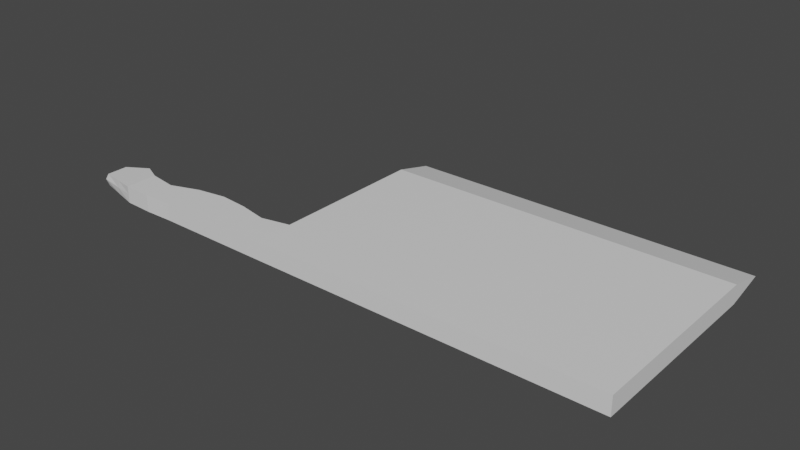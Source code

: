 # Source: kitchen_knife.blend  (saved by Blender 2.80.75; exported with 4.5.12 LTS)
import bpy
from mathutils import Matrix  # noqa: F401  (used for matrix-valued properties, if any)

bpy.ops.wm.read_factory_settings(use_empty=True)
scene = bpy.context.scene
scene.name = 'Scene'

# ---- collections
col_collection = bpy.data.collections.new('Collection'); scene.collection.children.link(col_collection)

# ---- materials (node trees are filled in below, after node groups)
mat_material = bpy.data.materials.new('Material')
mat_material.alpha_threshold = 0.0
mat_material.use_transparent_shadow = False
mat_material.line_color = (0.0, 0.0, 0.0, 1.0)

# ---- material node trees
mat_material.use_nodes = True; mat_material.node_tree.nodes.clear()
_N = mat_material.node_tree.nodes; _L = mat_material.node_tree.links
n0 = _N.new('ShaderNodeOutputMaterial'); n0.name = 'Material Output'; n0.location = (300, 300)
n1 = _N.new('ShaderNodeBsdfPrincipled'); n1.name = 'Principled BSDF'; n1.location = (10, 300)
n1.distribution = 'GGX'
n1.subsurface_method = 'BURLEY'
n1.inputs[2].default_value = 0.4
n1.inputs[3].default_value = 1.45
n1.inputs[27].default_value = (0.0, 0.0, 0.0, 1.0)
n1.inputs[28].default_value = 1.0
_L.new(n1.outputs[0], n0.inputs[0])
n0.is_active_output = True

# ---- world
world_world = bpy.data.worlds.new('World'); scene.world = world_world
world_world.use_nodes = True; world_world.node_tree.nodes.clear()
_N = world_world.node_tree.nodes; _L = world_world.node_tree.links
n0 = _N.new('ShaderNodeOutputWorld'); n0.name = 'World Output'; n0.location = (300, 300)
n1 = _N.new('ShaderNodeBackground'); n1.name = 'Background'; n1.location = (10, 300)
n1.inputs[0].default_value = (0.05088, 0.05088, 0.05088, 1.0)
_L.new(n1.outputs[0], n0.inputs[0])
n0.is_active_output = True
world_world.color = (0.05088, 0.05088, 0.05088)
world_world.use_sun_shadow = False
world_world.sun_shadow_jitter_overblur = 0.0

# ---- meshes
me_cube = bpy.data.meshes.new('Cube')
me_cube.from_pydata([(1.0, 1.078, 0.4921), (1.0, 1.078, -0.4777), (1.0, -1.0, 0.4921), (1.0, -1.0, -0.4777), (-10.39, 0.5939, 0.3051), (-10.39, 0.5939, -0.3361), (-10.39, -0.5158, 0.3051), (-10.39, -0.5158, -0.3361), (19.18, 1.0, 0.4921), (19.18, 1.0, -0.4777), (19.18, -1.0, 0.4921), (19.18, -1.0, -0.4777), (1.0, 9.125, 0.4921), (1.0, 9.125, -0.4777), (19.18, 9.125, 0.4921), (19.18, 9.125, -0.4777), (1.0, 1.078, 0.0), (-10.55, -0.5801, -0.007625), (1.0, -1.0, 0.0), (-10.55, 0.6582, -0.007625), (19.18, 1.0, 0.0), (19.18, -1.0, 0.0), (1.0, 11.15, 0.0), (19.18, 11.15, 0.0), (-5.126, 0.9784, -0.4653), (-5.126, -1.0, 0.4499), (-5.126, -1.0, -0.4653), (-5.126, 0.9784, 0.4499), (-5.126, 0.9784, 0.0), (-5.126, -1.0, 0.0), (-2.063, -1.0, -0.4715), (-2.063, 1.078, 0.471), (-2.063, 1.078, 0.0), (-2.063, 1.078, -0.4715), (-2.063, -1.0, 0.471), (-2.063, -1.0, 0.0), (-8.189, 0.6909, -0.4592), (-8.189, -1.0, 0.4288), (-8.189, -1.0, 0.0), (-8.189, -1.0, -0.4592), (-8.189, 0.6909, 0.4288), (-8.189, 0.6909, 0.0), (10.09, -1.0, -0.4777), (10.09, -1.0, 0.4921), (10.09, 1.039, 0.4921), (10.09, 1.039, -0.4777), (10.09, 9.125, 0.4921), (10.09, 9.125, -0.4777), (10.09, 11.15, 0.0), (10.09, -1.0, 0.0), (19.18, 4.048, -0.4777), (19.18, 4.048, 0.4921), (1.0, 4.088, -0.4777), (1.0, 4.088, 0.4921), (1.0, 5.099, 0.0), (19.18, 5.06, 0.0), (10.09, 4.068, 0.4921), (10.09, 4.068, -0.4777), (14.63, -1.0, -0.4777), (14.63, 1.02, 0.4921), (14.63, 9.125, 0.4921), (14.63, 11.15, 0.0), (14.63, -1.0, 0.0), (14.63, -1.0, 0.4921), (14.63, 1.02, -0.4777), (14.63, 9.125, -0.4777), (14.63, 4.058, -0.4777), (14.63, 4.058, 0.4921), (5.544, -1.0, 0.4921), (5.544, 1.059, -0.4777), (5.544, 9.125, -0.4777), (5.544, -1.0, -0.4777), (5.544, 1.059, 0.4921), (5.544, 9.125, 0.4921), (5.544, 11.15, 0.0), (5.544, -1.0, 0.0), (5.544, 4.078, 0.4921), (5.544, 4.078, -0.4777), (-0.5315, -1.0, -0.4746), (-0.5315, 0.7667, 0.4778), (-0.5315, 0.8095, 0.0001205), (-0.5315, 0.7667, -0.4711), (-0.5315, -1.0, 0.4815), (-0.5315, -1.0, 0.0), (-3.597, 1.272, -0.4684), (-3.594, -1.0, 0.4605), (-3.594, -1.0, 0.0), (-3.594, -1.0, -0.4684), (-3.594, 1.218, 0.4605), (-3.598, 1.237, 1.749e-05), (-6.657, -1.048, -0.4623), (-6.657, 0.4548, 0.4394), (-6.657, 0.4548, 0.0), (-6.657, 0.4548, -0.4623), (-6.657, -1.048, 0.4394), (-6.657, -1.048, 0.0), (-9.188, 1.169, -0.4033), (-9.188, -0.7802, 0.3727), (-9.261, -0.8094, -0.003462), (-9.188, -0.7802, -0.4033), (-9.188, 1.169, 0.3727), (-9.261, 1.198, -0.003462)], [], [(100, 4, 6, 97), (98, 97, 6, 17), (17, 6, 4, 19), (81, 1, 3, 78), (62, 58, 11, 21), (80, 79, 0, 16), (20, 8, 10, 21), (55, 50, 15, 23), (58, 64, 9, 11), (59, 63, 10, 8), (61, 60, 14, 23), (77, 52, 13, 70), (54, 53, 12, 22), (67, 51, 14, 60), (52, 54, 22, 13), (65, 61, 23, 15), (51, 55, 23, 14), (9, 20, 21, 11), (81, 80, 16, 1), (63, 62, 21, 10), (7, 17, 19, 5), (99, 98, 17, 7), (87, 86, 29, 26), (93, 92, 28, 24), (92, 91, 27, 28), (93, 24, 26, 90), (86, 85, 25, 29), (88, 27, 25, 85), (79, 31, 34, 82), (83, 82, 34, 35), (78, 83, 35, 30), (84, 89, 32, 33), (89, 88, 31, 32), (84, 33, 30, 87), (96, 36, 39, 99), (101, 100, 40, 41), (96, 101, 41, 36), (90, 95, 38, 39), (95, 94, 37, 38), (91, 40, 37, 94), (68, 75, 49, 43), (70, 74, 48, 47), (76, 56, 46, 73), (66, 57, 47, 65), (74, 73, 46, 48), (72, 68, 43, 44), (71, 69, 45, 42), (75, 71, 42, 49), (64, 45, 57, 66), (72, 44, 56, 76), (8, 20, 55, 51), (1, 16, 54, 52), (59, 8, 51, 67), (16, 0, 53, 54), (69, 1, 52, 77), (20, 9, 50, 55), (44, 59, 67, 56), (9, 64, 66, 50), (50, 66, 65, 15), (43, 49, 62, 63), (47, 48, 61, 65), (56, 67, 60, 46), (48, 46, 60, 61), (44, 43, 63, 59), (42, 45, 64, 58), (49, 42, 58, 62), (45, 69, 77, 57), (0, 72, 76, 53), (18, 3, 71, 75), (3, 1, 69, 71), (0, 2, 68, 72), (22, 12, 73, 74), (53, 76, 73, 12), (13, 22, 74, 70), (2, 18, 75, 68), (57, 77, 70, 47), (3, 18, 83, 78), (18, 2, 82, 83), (0, 79, 82, 2), (33, 32, 80, 81), (32, 31, 79, 80), (33, 81, 78, 30), (24, 84, 87, 26), (28, 27, 88, 89), (24, 28, 89, 84), (31, 88, 85, 34), (35, 34, 85, 86), (30, 35, 86, 87), (27, 91, 94, 25), (29, 25, 94, 95), (26, 29, 95, 90), (36, 93, 90, 39), (41, 40, 91, 92), (36, 41, 92, 93), (5, 19, 101, 96), (19, 4, 100, 101), (5, 96, 99, 7), (39, 38, 98, 99), (38, 37, 97, 98), (40, 100, 97, 37)])
_uv = me_cube.uv_layers.new(name='UVMap')
_uv.uv.foreach_set('vector', [0.5909, 0.0, 0.625, 0.0, 0.625, 0.25, 0.5909, 0.25, 0.5, 0.4659, 0.625, 0.4659, 0.625, 0.5, 0.5, 0.5, 0.5, 0.5, 0.625, 0.5, 0.625, 0.75, 0.5, 0.75, 0.5938, 0.75, 0.625, 0.75, 0.625, 1.0, 0.5938, 1.0, 0.5, 0.25, 0.375, 0.25, 0.375, 0.25, 0.5, 0.25, 0.75, 0.7188, 0.875, 0.7188, 0.875, 0.75, 0.75, 0.75, 0.25, 0.5, 0.375, 0.5, 0.375, 0.75, 0.25, 0.75, 0.25, 0.5, 0.125, 0.5, 0.125, 0.5, 0.25, 0.5, 0.625, 1.0, 0.625, 0.75, 0.625, 0.75, 0.625, 1.0, 0.375, 0.0, 0.375, 0.25, 0.375, 0.25, 0.375, 0.0, 0.75, 0.75, 0.875, 0.75, 0.875, 0.75, 0.75, 0.75, 0.625, 0.75, 0.625, 0.75, 0.625, 0.75, 0.625, 0.75, 0.75, 0.75, 0.875, 0.75, 0.875, 0.75, 0.75, 0.75, 0.375, 0.0, 0.375, 0.0, 0.375, 0.0, 0.375, 0.0, 0.625, 0.75, 0.75, 0.75, 0.75, 0.75, 0.625, 0.75, 0.625, 0.75, 0.75, 0.75, 0.75, 0.75, 0.625, 0.75, 0.375, 0.5, 0.25, 0.5, 0.25, 0.5, 0.375, 0.5, 0.125, 0.5, 0.25, 0.5, 0.25, 0.75, 0.125, 0.75, 0.625, 0.7188, 0.75, 0.7188, 0.75, 0.75, 0.625, 0.75, 0.625, 0.25, 0.5, 0.25, 0.5, 0.25, 0.625, 0.25, 0.375, 0.5, 0.5, 0.5, 0.5, 0.75, 0.375, 0.75, 0.375, 0.4659, 0.5, 0.4659, 0.5, 0.5, 0.375, 0.5, 0.375, 0.3438, 0.5, 0.3438, 0.5, 0.375, 0.375, 0.375, 0.625, 0.5938, 0.75, 0.5938, 0.75, 0.625, 0.625, 0.625, 0.75, 0.5938, 0.875, 0.5938, 0.875, 0.625, 0.75, 0.625, 0.4688, 0.75, 0.5, 0.75, 0.5, 1.0, 0.4688, 1.0, 0.5, 0.3438, 0.625, 0.3438, 0.625, 0.375, 0.5, 0.375, 0.4688, 0.0, 0.5, 0.0, 0.5, 0.25, 0.4688, 0.25, 0.4062, 0.0, 0.4375, 0.0, 0.4375, 0.25, 0.4062, 0.25, 0.5, 0.2812, 0.625, 0.2812, 0.625, 0.3125, 0.5, 0.3125, 0.375, 0.2812, 0.5, 0.2812, 0.5, 0.3125, 0.375, 0.3125, 0.625, 0.6562, 0.75, 0.6562, 0.75, 0.6875, 0.625, 0.6875, 0.75, 0.6562, 0.875, 0.6562, 0.875, 0.6875, 0.75, 0.6875, 0.5312, 0.75, 0.5625, 0.75, 0.5625, 1.0, 0.5312, 1.0, 0.4091, 0.75, 0.4375, 0.75, 0.4375, 1.0, 0.4091, 1.0, 0.75, 0.5341, 0.875, 0.5341, 0.875, 0.5625, 0.75, 0.5625, 0.625, 0.5341, 0.75, 0.5341, 0.75, 0.5625, 0.625, 0.5625, 0.375, 0.4062, 0.5, 0.4062, 0.5, 0.4375, 0.375, 0.4375, 0.5, 0.4062, 0.625, 0.4062, 0.625, 0.4375, 0.5, 0.4375, 0.5312, 0.0, 0.5625, 0.0, 0.5625, 0.25, 0.5312, 0.25, 0.625, 0.25, 0.5, 0.25, 0.5, 0.25, 0.625, 0.25, 0.625, 0.75, 0.75, 0.75, 0.75, 0.75, 0.625, 0.75, 0.375, 0.0, 0.375, 0.0, 0.375, 0.0, 0.375, 0.0, 0.625, 0.75, 0.625, 0.75, 0.625, 0.75, 0.625, 0.75, 0.75, 0.75, 0.875, 0.75, 0.875, 0.75, 0.75, 0.75, 0.375, 0.0, 0.375, 0.25, 0.375, 0.25, 0.375, 0.0, 0.625, 1.0, 0.625, 0.75, 0.625, 0.75, 0.625, 1.0, 0.5, 0.25, 0.375, 0.25, 0.375, 0.25, 0.5, 0.25, 0.625, 0.75, 0.625, 0.75, 0.625, 0.75, 0.625, 0.75, 0.375, 0.0, 0.375, 0.0, 0.375, 0.0, 0.375, 0.0, 0.375, 0.5, 0.25, 0.5, 0.25, 0.5, 0.375, 0.5, 0.625, 0.75, 0.75, 0.75, 0.75, 0.75, 0.625, 0.75, 0.375, 0.0, 0.375, 0.0, 0.375, 0.0, 0.375, 0.0, 0.75, 0.75, 0.875, 0.75, 0.875, 0.75, 0.75, 0.75, 0.625, 0.75, 0.625, 0.75, 0.625, 0.75, 0.625, 0.75, 0.25, 0.5, 0.125, 0.5, 0.125, 0.5, 0.25, 0.5, 0.375, 0.0, 0.375, 0.0, 0.375, 0.0, 0.375, 0.0, 0.625, 0.75, 0.625, 0.75, 0.625, 0.75, 0.625, 0.75, 0.625, 0.75, 0.625, 0.75, 0.625, 0.75, 0.625, 0.75, 0.625, 0.25, 0.5, 0.25, 0.5, 0.25, 0.625, 0.25, 0.625, 0.75, 0.75, 0.75, 0.75, 0.75, 0.625, 0.75, 0.375, 0.0, 0.375, 0.0, 0.375, 0.0, 0.375, 0.0, 0.75, 0.75, 0.875, 0.75, 0.875, 0.75, 0.75, 0.75, 0.375, 0.0, 0.375, 0.25, 0.375, 0.25, 0.375, 0.0, 0.625, 1.0, 0.625, 0.75, 0.625, 0.75, 0.625, 1.0, 0.5, 0.25, 0.375, 0.25, 0.375, 0.25, 0.5, 0.25, 0.625, 0.75, 0.625, 0.75, 0.625, 0.75, 0.625, 0.75, 0.375, 0.0, 0.375, 0.0, 0.375, 0.0, 0.375, 0.0, 0.5, 0.25, 0.375, 0.25, 0.375, 0.25, 0.5, 0.25, 0.625, 1.0, 0.625, 0.75, 0.625, 0.75, 0.625, 1.0, 0.375, 0.0, 0.375, 0.25, 0.375, 0.25, 0.375, 0.0, 0.75, 0.75, 0.875, 0.75, 0.875, 0.75, 0.75, 0.75, 0.375, 0.0, 0.375, 0.0, 0.375, 0.0, 0.375, 0.0, 0.625, 0.75, 0.75, 0.75, 0.75, 0.75, 0.625, 0.75, 0.625, 0.25, 0.5, 0.25, 0.5, 0.25, 0.625, 0.25, 0.625, 0.75, 0.625, 0.75, 0.625, 0.75, 0.625, 0.75, 0.375, 0.25, 0.5, 0.25, 0.5, 0.2812, 0.375, 0.2812, 0.5, 0.25, 0.625, 0.25, 0.625, 0.2812, 0.5, 0.2812, 0.375, 0.0, 0.4062, 0.0, 0.4062, 0.25, 0.375, 0.25, 0.625, 0.6875, 0.75, 0.6875, 0.75, 0.7188, 0.625, 0.7188, 0.75, 0.6875, 0.875, 0.6875, 0.875, 0.7188, 0.75, 0.7188, 0.5625, 0.75, 0.5938, 0.75, 0.5938, 1.0, 0.5625, 1.0, 0.5, 0.75, 0.5312, 0.75, 0.5312, 1.0, 0.5, 1.0, 0.75, 0.625, 0.875, 0.625, 0.875, 0.6562, 0.75, 0.6562, 0.625, 0.625, 0.75, 0.625, 0.75, 0.6562, 0.625, 0.6562, 0.4375, 0.0, 0.4688, 0.0, 0.4688, 0.25, 0.4375, 0.25, 0.5, 0.3125, 0.625, 0.3125, 0.625, 0.3438, 0.5, 0.3438, 0.375, 0.3125, 0.5, 0.3125, 0.5, 0.3438, 0.375, 0.3438, 0.5, 0.0, 0.5312, 0.0, 0.5312, 0.25, 0.5, 0.25, 0.5, 0.375, 0.625, 0.375, 0.625, 0.4062, 0.5, 0.4062, 0.375, 0.375, 0.5, 0.375, 0.5, 0.4062, 0.375, 0.4062, 0.4375, 0.75, 0.4688, 0.75, 0.4688, 1.0, 0.4375, 1.0, 0.75, 0.5625, 0.875, 0.5625, 0.875, 0.5938, 0.75, 0.5938, 0.625, 0.5625, 0.75, 0.5625, 0.75, 0.5938, 0.625, 0.5938, 0.625, 0.5, 0.75, 0.5, 0.75, 0.5341, 0.625, 0.5341, 0.75, 0.5, 0.875, 0.5, 0.875, 0.5341, 0.75, 0.5341, 0.375, 0.75, 0.4091, 0.75, 0.4091, 1.0, 0.375, 1.0, 0.375, 0.4375, 0.5, 0.4375, 0.5, 0.4659, 0.375, 0.4659, 0.5, 0.4375, 0.625, 0.4375, 0.625, 0.4659, 0.5, 0.4659, 0.5625, 0.0, 0.5909, 0.0, 0.5909, 0.25, 0.5625, 0.25])
me_cube.materials.append(mat_material)
me_cube.use_remesh_preserve_volume = False
me_cube.use_remesh_preserve_attributes = False
me_cube.use_mirror_vertex_groups = False
me_cube.update()

# ---- objects
ob_cube = bpy.data.objects.new('Cube', me_cube)

# ---- transforms, parenting, visibility, modifiers, constraints
ob_cube.location = (-0.1712, 0.5834, 2.407)
ob_cube.lock_rotations_4d = False
ob_cube.empty_display_type = 'ARROWS'
ob_cube.lineart.crease_threshold = 0.0

# ---- collection membership
col_collection.objects.link(ob_cube)

# ---- scene / render settings (as saved in the file)
scene.frame_start = 1; scene.frame_end = 250; scene.frame_set(1)
scene.render.engine = 'BLENDER_EEVEE_NEXT'
scene.cycles.use_denoising = False
scene.cycles.samples = 128
scene.cycles.sampling_pattern = 'TABULATED_SOBOL'
scene.cycles.use_adaptive_sampling = False
scene.cycles.use_light_tree = False
scene.view_settings.view_transform = 'Filmic'
bpy.context.view_layer.update()

# ---- added for rendering (the .blend has no active camera and no usable light): camera, sun
cam_auto = bpy.data.cameras.new('AutoCamera')
cam_auto.lens = 50.0
cam_auto.sensor_width = 36.0
cam_auto.clip_end = 1000.0
ob_auto_camera = bpy.data.objects.new('AutoCamera', cam_auto)
scene.collection.objects.link(ob_auto_camera)
ob_auto_camera.location = (33.8827, -30.0554, 26.207)
ob_auto_camera.rotation_euler = (1.09748, -7.21219e-08, 0.694738)
scene.camera = ob_auto_camera
light_auto_sun = bpy.data.lights.new('AutoSun', 'SUN')
light_auto_sun.energy = 3.0
light_auto_sun.angle = 0.0523599
ob_auto_sun = bpy.data.objects.new('AutoSun', light_auto_sun)
scene.collection.objects.link(ob_auto_sun)
ob_auto_sun.rotation_euler = (0.872665, 0.174533, 0.523599)
bpy.context.view_layer.update()
